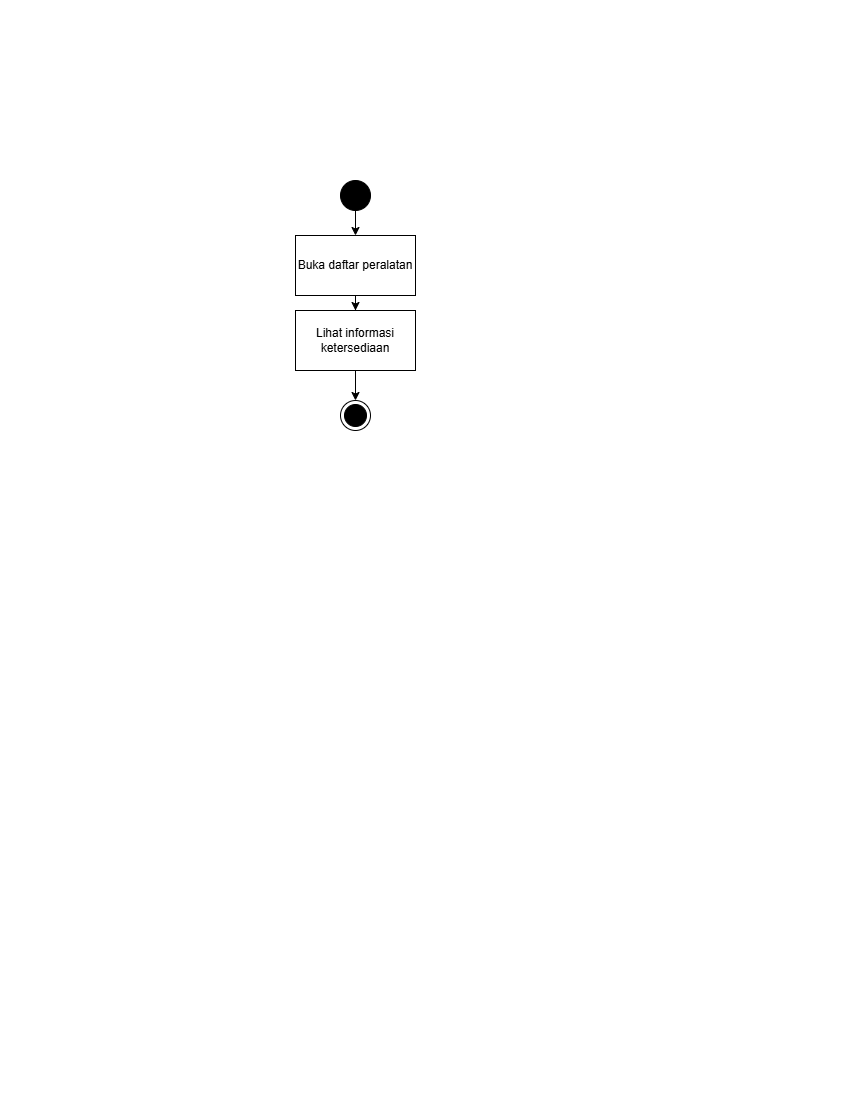

The diagram above was exported from draw.io. Its source (the exported page's mxGraphModel, read from the mxfile embedded in the PNG):
<mxGraphModel dx="774" dy="516" grid="1" gridSize="10" guides="1" tooltips="1" connect="1" arrows="1" fold="1" page="1" pageScale="1" pageWidth="850" pageHeight="1100" math="0" shadow="0">
  <root>
    <mxCell id="0" />
    <mxCell id="1" parent="0" />
    <mxCell id="yOs4iBlTm5nMqFLyRkhu-12" edge="1" parent="1" source="yOs4iBlTm5nMqFLyRkhu-5" style="edgeStyle=orthogonalEdgeStyle;rounded=0;orthogonalLoop=1;jettySize=auto;html=1;" target="yOs4iBlTm5nMqFLyRkhu-11" value="">
      <mxGeometry relative="1" as="geometry" />
    </mxCell>
    <mxCell id="yOs4iBlTm5nMqFLyRkhu-5" parent="1" style="ellipse;fillColor=strokeColor;html=1;" value="" vertex="1">
      <mxGeometry height="30" width="30" x="340" y="180" as="geometry" />
    </mxCell>
    <mxCell id="yOs4iBlTm5nMqFLyRkhu-15" edge="1" parent="1" source="yOs4iBlTm5nMqFLyRkhu-11" style="edgeStyle=orthogonalEdgeStyle;rounded=0;orthogonalLoop=1;jettySize=auto;html=1;" target="yOs4iBlTm5nMqFLyRkhu-14" value="">
      <mxGeometry relative="1" as="geometry" />
    </mxCell>
    <mxCell id="yOs4iBlTm5nMqFLyRkhu-11" parent="1" style="whiteSpace=wrap;html=1;labelBackgroundColor=none;" value="Buka daftar peralatan" vertex="1">
      <mxGeometry height="60" width="120" x="295" y="235" as="geometry" />
    </mxCell>
    <mxCell id="yOs4iBlTm5nMqFLyRkhu-17" edge="1" parent="1" source="yOs4iBlTm5nMqFLyRkhu-14" style="edgeStyle=orthogonalEdgeStyle;rounded=0;orthogonalLoop=1;jettySize=auto;html=1;" target="yOs4iBlTm5nMqFLyRkhu-16" value="">
      <mxGeometry relative="1" as="geometry" />
    </mxCell>
    <mxCell id="yOs4iBlTm5nMqFLyRkhu-14" parent="1" style="whiteSpace=wrap;html=1;labelBackgroundColor=none;" value="Lihat informasi ketersediaan" vertex="1">
      <mxGeometry height="60" width="120" x="295" y="310" as="geometry" />
    </mxCell>
    <mxCell id="yOs4iBlTm5nMqFLyRkhu-16" parent="1" style="ellipse;html=1;shape=endState;fillColor=strokeColor;" value="" vertex="1">
      <mxGeometry height="30" width="30" x="340" y="400" as="geometry" />
    </mxCell>
  </root>
</mxGraphModel>